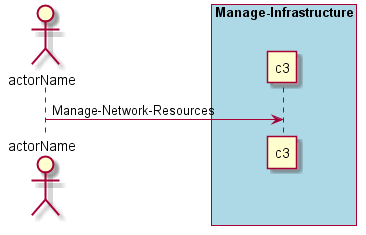

The diagram above was rendered by PlantUML. Its source (embedded in the PNG):
@startuml
Actor "actorName" as A

box "Manage-Infrastructure" #lightblue
participant "c3" as S
A -> S : Manage-Network-Resources
end box

@enduml